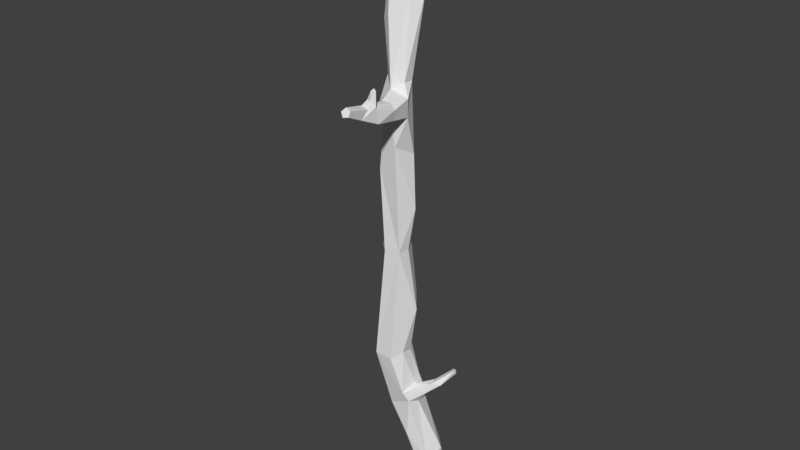 # Source: WoodenStick.blend  (saved by Blender 2.77.0; exported with 4.5.12 LTS)
import bpy
from mathutils import Matrix  # noqa: F401  (used for matrix-valued properties, if any)

bpy.ops.wm.read_factory_settings(use_empty=True)
scene = bpy.context.scene
scene.name = 'Scene'

# ---- collections
col_collection_1 = bpy.data.collections.new('Collection 1'); scene.collection.children.link(col_collection_1)

# ---- world
world_world = bpy.data.worlds.new('World'); scene.world = world_world
world_world.color = (0.05088, 0.05088, 0.05088)
world_world.use_sun_shadow = False
world_world.sun_shadow_jitter_overblur = 0.0
world_world.cycles.sampling_method = 'MANUAL'

# ---- meshes
me_cylinder_002 = bpy.data.meshes.new('Cylinder.002')
me_cylinder_002.from_pydata([(1.106, -0.07011, 2.113), (-0.7034, -0.2804, 2.038), (-0.7724, 0.5082, 1.994), (-0.8578, 0.07851, 8.104), (-0.6982, -0.809, 8.004), (0.4136, -0.8244, 7.582), (0.5125, 0.5019, 7.367), (-0.3884, 0.5336, 7.851), (-0.8041, 0.9759, -5.902), (-0.8164, 0.113, -6.234), (0.2952, -0.5961, -6.475), (0.934, 0.09474, -6.688), (0.09523, 0.7246, -6.423), (0.06011, 1.7, 14.4), (0.3747, 1.918, 14.88), (0.4005, 0.8462, 14.74), (0.6866, 1.5, 15.03), (1.188, 1.419, 14.83), (1.422, 0.9831, 14.56), (0.8003, 2.251, 14.62), (0.5465, 2.326, 13.87), (1.337, 1.869, 13.85), (1.255, 2.088, 14.52), (1.416, 1.023, -13.93), (2.114, 0.5735, -13.79), (1.857, 0.4525, -14.61), (1.823, -0.4619, -14.17), (1.71, -0.218, -14.73), (0.746, -0.4107, -14.23), (0.9446, -0.1319, -14.85), (0.5155, 0.4935, -14.12), (0.9225, 0.4697, -14.82), (-0.5324, -0.59, -2.138), (0.8222, 0.3901, -2.539), (-0.8592, 0.3528, -3.468), (0.7213, -0.6678, -2.138), (0.08604, 0.8508, -2.892), (-0.005575, 1.235, 10.81), (-0.5123, 0.9386, 10.64), (-0.2559, -0.1504, 11.16), (0.9381, 0.09893, 11.42), (0.9288, 1.306, 11.46), (1.726, 0.4492, -10.28), (0.7928, 1.023, -10.35), (0.4107, 0.5304, -10.87), (0.539, -0.5536, -11.97), (0.03564, -0.422, -9.375), (0.7416, 0.4345, 2.068), (0.5192, 0.8268, 4.621), (0.032, 1.077, 5.398), (-0.1976, 0.7237, 2.008), (0.001243, 0.9881, -0.1073), (0.8372, -0.7496, -11.57), (0.4324, -0.8258, -8.999), (-0.441, 0.8117, 12.8), (0.221, 0.6587, 7.958), (-0.02862, 1.215, 14.68), (0.6303, -0.815, 4.455), (0.7744, -0.7357, -0.2439), (0.7828, -0.5562, 2.125), (-0.1211, -0.6616, 2.087), (1.378, 0.855, -14.68), (0.4012, 0.2012, -12.14), (1.488, 0.2832, -15.0), (1.542, -0.4623, -11.04), (-0.7346, 0.0334, -4.742), (-0.7535, 0.9267, -4.98), (-0.7734, -0.4695, -5.517), (-0.5662, -0.3724, -4.553), (0.4187, -0.6168, -5.218), (-4.349, 0.5558, -6.057), (-3.839, 0.5858, -6.365), (-4.345, 0.1622, -5.962), (-1.797, -0.07799, -5.667), (-1.782, 0.1613, -6.009), (-1.928, 0.8372, -5.232), (-5.142, 0.03093, -6.654), (-5.252, 0.1587, -6.438), (-5.249, 0.4278, -6.489), (-5.137, 0.4663, -6.735), (-5.071, 0.221, -6.838), (-0.6428, 0.6454, 10.13), (0.07027, 1.053, 9.842), (0.01405, 1.702, 10.18), (0.4034, 1.614, 10.31), (0.5953, 1.286, 10.33), (0.6651, 1.869, 9.696), (0.5042, 2.279, 9.845), (0.6867, 2.19, 10.04), (0.1724, 1.825, 9.729), (0.851, 1.99, 9.927), (1.392, 2.716, 9.554), (1.281, 2.739, 9.262), (1.502, 2.537, 9.361), (-3.231, 0.6043, -6.158), (-3.212, 0.2639, -6.313), (-3.36, 0.4813, -5.51), (-3.395, 0.8479, -5.601), (-1.958, 0.3629, -5.231), (-3.28, 0.0002186, -5.633), (-1.805, 0.5997, -5.99), (-1.899, 0.8773, -5.728), (0.9516, 0.9982, 10.61), (-3.626, 0.1747, -6.427), (-3.171, 0.6373, -6.599), (-3.463, 0.7665, -6.401), (-3.944, -0.06772, -6.13), (-3.466, 0.347, -6.657), (-3.587, 0.5745, -6.627), (-3.333, 0.6057, -7.165), (-3.463, 0.7707, -7.107), (-3.582, 0.5877, -7.121), (-0.4453, 0.6201, -6.474)], [], [(30, 28, 45), (9, 8, 112), (25, 27, 63), (36, 33, 11, 12), (2, 3, 7), (2, 1, 4), (49, 7, 55), (12, 8, 66), (67, 9, 10), (69, 10, 11), (13, 56, 14), (3, 2, 4), (4, 1, 5), (42, 64, 24), (0, 33, 36), (40, 102, 41), (81, 39, 38), (44, 46, 9), (112, 8, 12), (44, 43, 23), (47, 51, 50), (9, 46, 53), (38, 39, 54), (23, 61, 62, 44), (60, 58, 59), (57, 60, 59), (30, 62, 61), (61, 31, 30), (30, 45, 62), (31, 61, 63), (61, 25, 63), (10, 9, 53), (64, 52, 26), (24, 64, 26), (65, 67, 68), (68, 69, 35), (99, 96, 72), (108, 111, 107), (79, 78, 70, 71), (85, 84, 37), (86, 90, 85), (86, 93, 90), (98, 96, 99), (73, 98, 99), (72, 106, 99), (101, 8, 100), (105, 108, 71), (97, 94, 105), (70, 97, 105), (94, 95, 104), (95, 109, 104), (94, 101, 100), (43, 112, 12), (43, 42, 24, 23), (53, 52, 64, 10), (15, 39, 40, 18), (16, 17, 22, 19, 14), (21, 18, 40, 41), (20, 21, 41, 37), (0, 6, 5, 57, 59), (19, 20, 13, 14), (16, 14, 56, 15), (17, 16, 15, 18), (17, 18, 21, 22), (22, 21, 20, 19), (25, 61, 23, 24), (25, 24, 26, 27), (27, 26, 28, 29), (29, 28, 30, 31), (43, 12, 11, 42), (33, 0, 59, 58, 35), (32, 1, 2, 34), (34, 2, 50, 51, 36), (88, 87, 83, 84), (39, 4, 5, 40), (49, 50, 2, 7), (44, 62, 45, 46), (51, 47, 0, 36), (48, 6, 0, 47), (50, 49, 48, 47), (52, 53, 46, 45), (83, 89, 81, 38), (102, 6, 55, 85), (6, 48, 49, 55), (89, 86, 82, 81), (54, 39, 15, 56), (13, 38, 54, 56), (57, 5, 1, 60), (1, 32, 35, 58, 60), (63, 27, 29, 31), (42, 11, 10, 64), (9, 67, 73, 74), (65, 32, 34, 66), (66, 34, 36, 12), (68, 35, 32, 65), (69, 68, 67, 10), (33, 35, 69, 11), (98, 65, 66, 75), (100, 8, 9, 74), (80, 79, 71, 103), (79, 80, 76, 77, 78), (76, 106, 72, 77), (76, 80, 103, 106), (77, 72, 70, 78), (82, 85, 55, 7, 81), (102, 40, 5, 6), (81, 3, 4, 39), (7, 3, 81), (13, 20, 37, 38), (83, 38, 37, 84), (82, 86, 85), (90, 88, 84, 85), (89, 87, 92), (89, 83, 87), (92, 93, 86, 89), (92, 91, 93), (91, 88, 90, 93), (91, 92, 87, 88), (99, 95, 74, 73), (94, 100, 74, 95), (96, 98, 75, 97), (98, 73, 67, 65), (97, 75, 101, 94), (75, 66, 8, 101), (37, 41, 102, 85), (106, 103, 95, 99), (108, 107, 103, 71), (94, 104, 105), (70, 105, 71), (70, 72, 96, 97), (109, 95, 107, 111), (26, 52, 45, 28), (95, 103, 107), (109, 111, 110), (110, 111, 108, 105), (109, 110, 105, 104), (112, 43, 44, 9)])
_ca = me_cylinder_002.color_attributes.new('Col', 'BYTE_COLOR', 'CORNER')
_ca.data.foreach_set('color', [0.4342, 0.1981, 0.05781, 1.0, 0.4342, 0.1981, 0.05781, 1.0, 0.4342, 0.1981, 0.05781, 1.0, 0.4342, 0.1981, 0.05781, 1.0, 0.4342, 0.1981, 0.05781, 1.0, 0.4342, 0.1981, 0.05781, 1.0, 0.4342, 0.1981, 0.05781, 1.0, 0.4342, 0.1981, 0.05781, 1.0, 0.4342, 0.1981, 0.05781, 1.0, 0.4342, 0.1981, 0.05781, 1.0, 0.4342, 0.1981, 0.05781, 1.0, 0.4342, 0.1981, 0.05781, 1.0, 0.4342, 0.1981, 0.05781, 1.0, 0.4342, 0.1981, 0.05781, 1.0, 0.4342, 0.1981, 0.05781, 1.0, 0.4342, 0.1981, 0.05781, 1.0, 0.4342, 0.1981, 0.05781, 1.0, 0.4342, 0.1981, 0.05781, 1.0, 0.4342, 0.1981, 0.05781, 1.0, 0.4342, 0.1981, 0.05781, 1.0, 0.4342, 0.1981, 0.05781, 1.0, 0.4342, 0.1981, 0.05781, 1.0, 0.4342, 0.1981, 0.05781, 1.0, 0.4342, 0.1981, 0.05781, 1.0, 0.4342, 0.1981, 0.05781, 1.0, 0.4342, 0.1981, 0.05781, 1.0, 0.4342, 0.1981, 0.05781, 1.0, 0.4342, 0.1981, 0.05781, 1.0, 0.4342, 0.1981, 0.05781, 1.0, 0.4342, 0.1981, 0.05781, 1.0, 0.4342, 0.1981, 0.05781, 1.0, 0.4342, 0.1981, 0.05781, 1.0, 0.4342, 0.1981, 0.05781, 1.0, 0.4342, 0.1981, 0.05781, 1.0, 0.4342, 0.1981, 0.05781, 1.0, 0.4342, 0.1981, 0.05781, 1.0, 0.4342, 0.1981, 0.05781, 1.0, 0.4342, 0.1981, 0.05781, 1.0, 0.4342, 0.1981, 0.05781, 1.0, 0.4342, 0.1981, 0.05781, 1.0, 0.4342, 0.1981, 0.05781, 1.0, 0.4342, 0.1981, 0.05781, 1.0, 0.4342, 0.1981, 0.05781, 1.0, 0.4342, 0.1981, 0.05781, 1.0, 0.4342, 0.1981, 0.05781, 1.0, 0.4342, 0.1981, 0.05781, 1.0, 0.4342, 0.1981, 0.05781, 1.0, 0.4342, 0.1981, 0.05781, 1.0, 0.4342, 0.1981, 0.05781, 1.0, 0.4342, 0.1981, 0.05781, 1.0, 0.4342, 0.1981, 0.05781, 1.0, 0.4342, 0.1981, 0.05781, 1.0, 0.4342, 0.1981, 0.05781, 1.0, 0.4342, 0.1981, 0.05781, 1.0, 0.4342, 0.1981, 0.05781, 1.0, 0.4342, 0.1981, 0.05781, 1.0, 0.4342, 0.1981, 0.05781, 1.0, 0.4342, 0.1981, 0.05781, 1.0, 0.4342, 0.1981, 0.05781, 1.0, 0.4342, 0.1981, 0.05781, 1.0, 0.4342, 0.1981, 0.05781, 1.0, 0.4342, 0.1981, 0.05781, 1.0, 0.4342, 0.1981, 0.05781, 1.0, 0.4342, 0.1981, 0.05781, 1.0, 0.4342, 0.1981, 0.05781, 1.0, 0.4342, 0.1981, 0.05781, 1.0, 0.4342, 0.1981, 0.05781, 1.0, 0.4342, 0.1981, 0.05781, 1.0, 0.4342, 0.1981, 0.05781, 1.0, 0.4342, 0.1981, 0.05781, 1.0, 0.4342, 0.1981, 0.05781, 1.0, 0.4342, 0.1981, 0.05781, 1.0, 0.4342, 0.1981, 0.05781, 1.0, 0.4342, 0.1981, 0.05781, 1.0, 0.4342, 0.1981, 0.05781, 1.0, 0.4342, 0.1981, 0.05781, 1.0, 0.4342, 0.1981, 0.05781, 1.0, 0.4342, 0.1981, 0.05781, 1.0, 0.4342, 0.1981, 0.05781, 1.0, 0.4342, 0.1981, 0.05781, 1.0, 0.4342, 0.1981, 0.05781, 1.0, 0.4342, 0.1981, 0.05781, 1.0, 0.4342, 0.1981, 0.05781, 1.0, 0.4342, 0.1981, 0.05781, 1.0, 0.4342, 0.1981, 0.05781, 1.0, 0.4342, 0.1981, 0.05781, 1.0, 0.4342, 0.1981, 0.05781, 1.0, 0.4342, 0.1981, 0.05781, 1.0, 0.4342, 0.1981, 0.05781, 1.0, 0.4342, 0.1981, 0.05781, 1.0, 0.4342, 0.1981, 0.05781, 1.0, 0.4342, 0.1981, 0.05781, 1.0, 0.4342, 0.1981, 0.05781, 1.0, 0.4342, 0.1981, 0.05781, 1.0, 0.4342, 0.1981, 0.05781, 1.0, 0.4342, 0.1981, 0.05781, 1.0, 0.4342, 0.1981, 0.05781, 1.0, 0.4342, 0.1981, 0.05781, 1.0, 0.4342, 0.1981, 0.05781, 1.0, 0.4342, 0.1981, 0.05781, 1.0, 0.4342, 0.1981, 0.05781, 1.0, 0.4342, 0.1981, 0.05781, 1.0, 0.4342, 0.1981, 0.05781, 1.0, 0.4342, 0.1981, 0.05781, 1.0, 0.4342, 0.1981, 0.05781, 1.0, 0.4342, 0.1981, 0.05781, 1.0, 0.4342, 0.1981, 0.05781, 1.0, 0.4342, 0.1981, 0.05781, 1.0, 0.4342, 0.1981, 0.05781, 1.0, 0.4342, 0.1981, 0.05781, 1.0, 0.4342, 0.1981, 0.05781, 1.0, 0.4342, 0.1981, 0.05781, 1.0, 0.4342, 0.1981, 0.05781, 1.0, 0.4342, 0.1981, 0.05781, 1.0, 0.4342, 0.1981, 0.05781, 1.0, 0.4342, 0.1981, 0.05781, 1.0, 0.4342, 0.1981, 0.05781, 1.0, 0.4342, 0.1981, 0.05781, 1.0, 0.4342, 0.1981, 0.05781, 1.0, 0.4342, 0.1981, 0.05781, 1.0, 0.4342, 0.1981, 0.05781, 1.0, 0.4342, 0.1981, 0.05781, 1.0, 0.4342, 0.1981, 0.05781, 1.0, 0.4342, 0.1981, 0.05781, 1.0, 0.4342, 0.1981, 0.05781, 1.0, 0.4342, 0.1981, 0.05781, 1.0, 0.4342, 0.1981, 0.05781, 1.0, 0.4342, 0.1981, 0.05781, 1.0, 0.4342, 0.1981, 0.05781, 1.0, 0.4342, 0.1981, 0.05781, 1.0, 0.4342, 0.1981, 0.05781, 1.0, 0.4342, 0.1981, 0.05781, 1.0, 0.4342, 0.1981, 0.05781, 1.0, 0.4342, 0.1981, 0.05781, 1.0, 0.4342, 0.1981, 0.05781, 1.0, 0.4342, 0.1981, 0.05781, 1.0, 0.4342, 0.1981, 0.05781, 1.0, 0.4342, 0.1981, 0.05781, 1.0, 0.4342, 0.1981, 0.05781, 1.0, 0.4342, 0.1981, 0.05781, 1.0, 0.4342, 0.1981, 0.05781, 1.0, 0.4342, 0.1981, 0.05781, 1.0, 0.4342, 0.1981, 0.05781, 1.0, 0.4342, 0.1981, 0.05781, 1.0, 0.4342, 0.1981, 0.05781, 1.0, 0.4342, 0.1981, 0.05781, 1.0, 0.4342, 0.1981, 0.05781, 1.0, 0.4342, 0.1981, 0.05781, 1.0, 0.4342, 0.1981, 0.05781, 1.0, 0.4342, 0.1981, 0.05781, 1.0, 0.4342, 0.1981, 0.05781, 1.0, 0.4342, 0.1981, 0.05781, 1.0, 0.4342, 0.1981, 0.05781, 1.0, 0.4342, 0.1981, 0.05781, 1.0, 0.4342, 0.1981, 0.05781, 1.0, 0.4342, 0.1981, 0.05781, 1.0, 0.4342, 0.1981, 0.05781, 1.0, 0.4342, 0.1981, 0.05781, 1.0, 0.4342, 0.1981, 0.05781, 1.0, 0.4342, 0.1981, 0.05781, 1.0, 0.4342, 0.1981, 0.05781, 1.0, 0.4342, 0.1981, 0.05781, 1.0, 0.4342, 0.1981, 0.05781, 1.0, 0.4342, 0.1981, 0.05781, 1.0, 0.4342, 0.1981, 0.05781, 1.0, 0.4342, 0.1981, 0.05781, 1.0, 0.4342, 0.1981, 0.05781, 1.0, 0.4342, 0.1981, 0.05781, 1.0, 0.4342, 0.1981, 0.05781, 1.0, 0.4342, 0.1981, 0.05781, 1.0, 0.4342, 0.1981, 0.05781, 1.0, 0.4342, 0.1981, 0.05781, 1.0, 0.4342, 0.1981, 0.05781, 1.0, 0.4342, 0.1981, 0.05781, 1.0, 0.4342, 0.1981, 0.05781, 1.0, 0.4342, 0.1981, 0.05781, 1.0, 0.4342, 0.1981, 0.05781, 1.0, 0.4342, 0.1981, 0.05781, 1.0, 0.4342, 0.1981, 0.05781, 1.0, 0.4342, 0.1981, 0.05781, 1.0, 0.4342, 0.1981, 0.05781, 1.0, 0.4342, 0.1981, 0.05781, 1.0, 0.4342, 0.1981, 0.05781, 1.0, 0.4342, 0.1981, 0.05781, 1.0, 0.4342, 0.1981, 0.05781, 1.0, 0.4342, 0.1981, 0.05781, 1.0, 0.4342, 0.1981, 0.05781, 1.0, 0.4342, 0.1981, 0.05781, 1.0, 0.4342, 0.1981, 0.05781, 1.0, 0.4342, 0.1981, 0.05781, 1.0, 0.4342, 0.1981, 0.05781, 1.0, 0.4342, 0.1981, 0.05781, 1.0, 0.4342, 0.1981, 0.05781, 1.0, 0.4342, 0.1981, 0.05781, 1.0, 0.4342, 0.1981, 0.05781, 1.0, 0.4342, 0.1981, 0.05781, 1.0, 0.4342, 0.1981, 0.05781, 1.0, 0.4342, 0.1981, 0.05781, 1.0, 0.4342, 0.1981, 0.05781, 1.0, 0.4342, 0.1981, 0.05781, 1.0, 0.4342, 0.1981, 0.05781, 1.0, 0.4342, 0.1981, 0.05781, 1.0, 0.4342, 0.1981, 0.05781, 1.0, 0.4342, 0.1981, 0.05781, 1.0, 0.4342, 0.1981, 0.05781, 1.0, 0.4342, 0.1981, 0.05781, 1.0, 0.4342, 0.1981, 0.05781, 1.0, 0.4342, 0.1981, 0.05781, 1.0, 0.4342, 0.1981, 0.05781, 1.0, 0.4342, 0.1981, 0.05781, 1.0, 0.4342, 0.1981, 0.05781, 1.0, 0.4342, 0.1981, 0.05781, 1.0, 0.4342, 0.1981, 0.05781, 1.0, 0.4342, 0.1981, 0.05781, 1.0, 0.4342, 0.1981, 0.05781, 1.0, 0.4342, 0.1981, 0.05781, 1.0, 0.4342, 0.1981, 0.05781, 1.0, 0.4342, 0.1981, 0.05781, 1.0, 0.4342, 0.1981, 0.05781, 1.0, 0.4342, 0.1981, 0.05781, 1.0, 0.4342, 0.1981, 0.05781, 1.0, 0.4342, 0.1981, 0.05781, 1.0, 0.4342, 0.1981, 0.05781, 1.0, 0.4342, 0.1981, 0.05781, 1.0, 0.4342, 0.1981, 0.05781, 1.0, 0.4342, 0.1981, 0.05781, 1.0, 0.4342, 0.1981, 0.05781, 1.0, 0.4342, 0.1981, 0.05781, 1.0, 0.4342, 0.1981, 0.05781, 1.0, 0.4342, 0.1981, 0.05781, 1.0, 0.4342, 0.1981, 0.05781, 1.0, 0.4342, 0.1981, 0.05781, 1.0, 0.4342, 0.1981, 0.05781, 1.0, 0.4342, 0.1981, 0.05781, 1.0, 0.4342, 0.1981, 0.05781, 1.0, 0.4342, 0.1981, 0.05781, 1.0, 0.4342, 0.1981, 0.05781, 1.0, 0.4342, 0.1981, 0.05781, 1.0, 0.4342, 0.1981, 0.05781, 1.0, 0.4342, 0.1981, 0.05781, 1.0, 0.4342, 0.1981, 0.05781, 1.0, 0.4342, 0.1981, 0.05781, 1.0, 0.4342, 0.1981, 0.05781, 1.0, 0.4342, 0.1981, 0.05781, 1.0, 0.4342, 0.1981, 0.05781, 1.0, 0.4342, 0.1981, 0.05781, 1.0, 0.4342, 0.1981, 0.05781, 1.0, 0.4342, 0.1981, 0.05781, 1.0, 0.4342, 0.1981, 0.05781, 1.0, 0.4342, 0.1981, 0.05781, 1.0, 0.4342, 0.1981, 0.05781, 1.0, 0.4342, 0.1981, 0.05781, 1.0, 0.4342, 0.1981, 0.05781, 1.0, 0.4342, 0.1981, 0.05781, 1.0, 0.4342, 0.1981, 0.05781, 1.0, 0.4342, 0.1981, 0.05781, 1.0, 0.4342, 0.1981, 0.05781, 1.0, 0.4342, 0.1981, 0.05781, 1.0, 0.4342, 0.1981, 0.05781, 1.0, 0.4342, 0.1981, 0.05781, 1.0, 0.4342, 0.1981, 0.05781, 1.0, 0.4342, 0.1981, 0.05781, 1.0, 0.4342, 0.1981, 0.05781, 1.0, 0.4342, 0.1981, 0.05781, 1.0, 0.4342, 0.1981, 0.05781, 1.0, 0.4342, 0.1981, 0.05781, 1.0, 0.4342, 0.1981, 0.05781, 1.0, 0.4342, 0.1981, 0.05781, 1.0, 0.4342, 0.1981, 0.05781, 1.0, 0.4342, 0.1981, 0.05781, 1.0, 0.4342, 0.1981, 0.05781, 1.0, 0.4342, 0.1981, 0.05781, 1.0, 0.4342, 0.1981, 0.05781, 1.0, 0.4342, 0.1981, 0.05781, 1.0, 0.4342, 0.1981, 0.05781, 1.0, 0.4342, 0.1981, 0.05781, 1.0, 0.4342, 0.1981, 0.05781, 1.0, 0.4342, 0.1981, 0.05781, 1.0, 0.4342, 0.1981, 0.05781, 1.0, 0.4342, 0.1981, 0.05781, 1.0, 0.4342, 0.1981, 0.05781, 1.0, 0.4342, 0.1981, 0.05781, 1.0, 0.4342, 0.1981, 0.05781, 1.0, 0.4342, 0.1981, 0.05781, 1.0, 0.4342, 0.1981, 0.05781, 1.0, 0.4342, 0.1981, 0.05781, 1.0, 0.4342, 0.1981, 0.05781, 1.0, 0.4342, 0.1981, 0.05781, 1.0, 0.4342, 0.1981, 0.05781, 1.0, 0.4342, 0.1981, 0.05781, 1.0, 0.4342, 0.1981, 0.05781, 1.0, 0.4342, 0.1981, 0.05781, 1.0, 0.4342, 0.1981, 0.05781, 1.0, 0.4342, 0.1981, 0.05781, 1.0, 0.4342, 0.1981, 0.05781, 1.0, 0.4342, 0.1981, 0.05781, 1.0, 0.4342, 0.1981, 0.05781, 1.0, 0.4342, 0.1981, 0.05781, 1.0, 0.4342, 0.1981, 0.05781, 1.0, 0.4342, 0.1981, 0.05781, 1.0, 0.4342, 0.1981, 0.05781, 1.0, 0.4342, 0.1981, 0.05781, 1.0, 0.4342, 0.1981, 0.05781, 1.0, 0.4342, 0.1981, 0.05781, 1.0, 0.4342, 0.1981, 0.05781, 1.0, 0.4342, 0.1981, 0.05781, 1.0, 0.4342, 0.1981, 0.05781, 1.0, 0.4342, 0.1981, 0.05781, 1.0, 0.4342, 0.1981, 0.05781, 1.0, 0.4342, 0.1981, 0.05781, 1.0, 0.4342, 0.1981, 0.05781, 1.0, 0.4342, 0.1981, 0.05781, 1.0, 0.4342, 0.1981, 0.05781, 1.0, 0.4342, 0.1981, 0.05781, 1.0, 0.4342, 0.1981, 0.05781, 1.0, 0.4342, 0.1981, 0.05781, 1.0, 0.4342, 0.1981, 0.05781, 1.0, 0.4342, 0.1981, 0.05781, 1.0, 0.4342, 0.1981, 0.05781, 1.0, 0.4342, 0.1981, 0.05781, 1.0, 0.4342, 0.1981, 0.05781, 1.0, 0.4342, 0.1981, 0.05781, 1.0, 0.4342, 0.1981, 0.05781, 1.0, 0.4342, 0.1981, 0.05781, 1.0, 0.4342, 0.1981, 0.05781, 1.0, 0.4342, 0.1981, 0.05781, 1.0, 0.4342, 0.1981, 0.05781, 1.0, 0.4342, 0.1981, 0.05781, 1.0, 0.4342, 0.1981, 0.05781, 1.0, 0.4342, 0.1981, 0.05781, 1.0, 0.4342, 0.1981, 0.05781, 1.0, 0.4342, 0.1981, 0.05781, 1.0, 0.4342, 0.1981, 0.05781, 1.0, 0.4342, 0.1981, 0.05781, 1.0, 0.4342, 0.1981, 0.05781, 1.0, 0.4342, 0.1981, 0.05781, 1.0, 0.4342, 0.1981, 0.05781, 1.0, 0.4342, 0.1981, 0.05781, 1.0, 0.4342, 0.1981, 0.05781, 1.0, 0.4342, 0.1981, 0.05781, 1.0, 0.4342, 0.1981, 0.05781, 1.0, 0.4342, 0.1981, 0.05781, 1.0, 0.4342, 0.1981, 0.05781, 1.0, 0.4342, 0.1981, 0.05781, 1.0, 0.4342, 0.1981, 0.05781, 1.0, 0.4342, 0.1981, 0.05781, 1.0, 0.4342, 0.1981, 0.05781, 1.0, 0.4342, 0.1981, 0.05781, 1.0, 0.4342, 0.1981, 0.05781, 1.0, 0.4342, 0.1981, 0.05781, 1.0, 0.4342, 0.1981, 0.05781, 1.0, 0.4342, 0.1981, 0.05781, 1.0, 0.4342, 0.1981, 0.05781, 1.0, 0.4342, 0.1981, 0.05781, 1.0, 0.4342, 0.1981, 0.05781, 1.0, 0.4342, 0.1981, 0.05781, 1.0, 0.4342, 0.1981, 0.05781, 1.0, 0.4342, 0.1981, 0.05781, 1.0, 0.4342, 0.1981, 0.05781, 1.0, 0.4342, 0.1981, 0.05781, 1.0, 0.4342, 0.1981, 0.05781, 1.0, 0.4342, 0.1981, 0.05781, 1.0, 0.4342, 0.1981, 0.05781, 1.0, 0.4342, 0.1981, 0.05781, 1.0, 0.4342, 0.1981, 0.05781, 1.0, 0.4342, 0.1981, 0.05781, 1.0, 0.4342, 0.1981, 0.05781, 1.0, 0.4342, 0.1981, 0.05781, 1.0, 0.4342, 0.1981, 0.05781, 1.0, 0.4342, 0.1981, 0.05781, 1.0, 0.4342, 0.1981, 0.05781, 1.0, 0.4342, 0.1981, 0.05781, 1.0, 0.4342, 0.1981, 0.05781, 1.0, 0.4342, 0.1981, 0.05781, 1.0, 0.4342, 0.1981, 0.05781, 1.0, 0.4342, 0.1981, 0.05781, 1.0, 0.4342, 0.1981, 0.05781, 1.0, 0.4342, 0.1981, 0.05781, 1.0, 0.4342, 0.1981, 0.05781, 1.0, 0.4342, 0.1981, 0.05781, 1.0, 0.4342, 0.1981, 0.05781, 1.0, 0.4342, 0.1981, 0.05781, 1.0, 0.4342, 0.1981, 0.05781, 1.0, 0.4342, 0.1981, 0.05781, 1.0, 0.4342, 0.1981, 0.05781, 1.0, 0.4342, 0.1981, 0.05781, 1.0, 0.4342, 0.1981, 0.05781, 1.0, 0.4342, 0.1981, 0.05781, 1.0, 0.4342, 0.1981, 0.05781, 1.0, 0.4342, 0.1981, 0.05781, 1.0, 0.4342, 0.1981, 0.05781, 1.0, 0.4342, 0.1981, 0.05781, 1.0, 0.4342, 0.1981, 0.05781, 1.0, 0.4342, 0.1981, 0.05781, 1.0, 0.4342, 0.1981, 0.05781, 1.0, 0.4342, 0.1981, 0.05781, 1.0, 0.4342, 0.1981, 0.05781, 1.0, 0.4342, 0.1981, 0.05781, 1.0, 0.4342, 0.1981, 0.05781, 1.0, 0.4342, 0.1981, 0.05781, 1.0, 0.4342, 0.1981, 0.05781, 1.0, 0.4342, 0.1981, 0.05781, 1.0, 0.4342, 0.1981, 0.05781, 1.0, 0.4342, 0.1981, 0.05781, 1.0, 0.4342, 0.1981, 0.05781, 1.0, 0.4342, 0.1981, 0.05781, 1.0, 0.4342, 0.1981, 0.05781, 1.0, 0.4342, 0.1981, 0.05781, 1.0, 0.4342, 0.1981, 0.05781, 1.0, 0.4342, 0.1981, 0.05781, 1.0, 0.4342, 0.1981, 0.05781, 1.0, 0.4342, 0.1981, 0.05781, 1.0, 0.4342, 0.1981, 0.05781, 1.0, 0.4342, 0.1981, 0.05781, 1.0, 0.4342, 0.1981, 0.05781, 1.0, 0.4342, 0.1981, 0.05781, 1.0, 0.4342, 0.1981, 0.05781, 1.0, 0.4342, 0.1981, 0.05781, 1.0, 0.4342, 0.1981, 0.05781, 1.0, 0.4342, 0.1981, 0.05781, 1.0, 0.4342, 0.1981, 0.05781, 1.0, 0.4342, 0.1981, 0.05781, 1.0, 0.4342, 0.1981, 0.05781, 1.0, 0.4342, 0.1981, 0.05781, 1.0, 0.4342, 0.1981, 0.05781, 1.0, 0.4342, 0.1981, 0.05781, 1.0, 0.4342, 0.1981, 0.05781, 1.0, 0.4342, 0.1981, 0.05781, 1.0, 0.4342, 0.1981, 0.05781, 1.0, 0.4342, 0.1981, 0.05781, 1.0, 0.4342, 0.1981, 0.05781, 1.0, 0.4342, 0.1981, 0.05781, 1.0, 0.4342, 0.1981, 0.05781, 1.0, 0.4342, 0.1981, 0.05781, 1.0, 0.4342, 0.1981, 0.05781, 1.0, 0.4342, 0.1981, 0.05781, 1.0, 0.4342, 0.1981, 0.05781, 1.0, 0.4342, 0.1981, 0.05781, 1.0, 0.4342, 0.1981, 0.05781, 1.0, 0.4342, 0.1981, 0.05781, 1.0, 0.4342, 0.1981, 0.05781, 1.0, 0.4342, 0.1981, 0.05781, 1.0, 0.4342, 0.1981, 0.05781, 1.0, 0.4342, 0.1981, 0.05781, 1.0, 0.4342, 0.1981, 0.05781, 1.0, 0.4342, 0.1981, 0.05781, 1.0, 0.4342, 0.1981, 0.05781, 1.0, 0.4342, 0.1981, 0.05781, 1.0, 0.4342, 0.1981, 0.05781, 1.0, 0.4342, 0.1981, 0.05781, 1.0, 0.4342, 0.1981, 0.05781, 1.0, 0.4342, 0.1981, 0.05781, 1.0, 0.4342, 0.1981, 0.05781, 1.0, 0.4342, 0.1981, 0.05781, 1.0, 0.4342, 0.1981, 0.05781, 1.0, 0.4342, 0.1981, 0.05781, 1.0, 0.4342, 0.1981, 0.05781, 1.0, 0.4342, 0.1981, 0.05781, 1.0, 0.4342, 0.1981, 0.05781, 1.0, 0.4342, 0.1981, 0.05781, 1.0, 0.4342, 0.1981, 0.05781, 1.0, 0.4342, 0.1981, 0.05781, 1.0, 0.4342, 0.1981, 0.05781, 1.0, 0.4342, 0.1981, 0.05781, 1.0, 0.4342, 0.1981, 0.05781, 1.0, 0.4342, 0.1981, 0.05781, 1.0, 0.4342, 0.1981, 0.05781, 1.0, 0.4342, 0.1981, 0.05781, 1.0, 0.4342, 0.1981, 0.05781, 1.0, 0.4342, 0.1981, 0.05781, 1.0, 0.4342, 0.1981, 0.05781, 1.0, 0.4342, 0.1981, 0.05781, 1.0, 0.4342, 0.1981, 0.05781, 1.0, 0.4342, 0.1981, 0.05781, 1.0, 0.4342, 0.1981, 0.05781, 1.0, 0.4342, 0.1981, 0.05781, 1.0, 0.4342, 0.1981, 0.05781, 1.0, 0.4342, 0.1981, 0.05781, 1.0, 0.4342, 0.1981, 0.05781, 1.0, 0.4342, 0.1981, 0.05781, 1.0, 0.4342, 0.1981, 0.05781, 1.0, 0.4342, 0.1981, 0.05781, 1.0, 0.4342, 0.1981, 0.05781, 1.0, 0.4342, 0.1981, 0.05781, 1.0, 0.4342, 0.1981, 0.05781, 1.0, 0.4342, 0.1981, 0.05781, 1.0, 0.4342, 0.1981, 0.05781, 1.0, 0.4342, 0.1981, 0.05781, 1.0, 0.4342, 0.1981, 0.05781, 1.0, 0.4342, 0.1981, 0.05781, 1.0, 0.4342, 0.1981, 0.05781, 1.0, 0.4342, 0.1981, 0.05781, 1.0, 0.4342, 0.1981, 0.05781, 1.0, 0.4342, 0.1981, 0.05781, 1.0, 0.4342, 0.1981, 0.05781, 1.0, 0.4342, 0.1981, 0.05781, 1.0])
me_cylinder_002.use_remesh_preserve_volume = False
me_cylinder_002.use_remesh_preserve_attributes = False
me_cylinder_002.use_mirror_vertex_groups = False
me_cylinder_002.update()

# ---- objects
ob_woode_stick = bpy.data.objects.new('Woode_Stick', me_cylinder_002)

# ---- transforms, parenting, visibility, modifiers, constraints
ob_woode_stick.location = (0.0, 0.0, 0.0)
ob_woode_stick.rotation_euler = (3.142, -5.262e-08, 1.804)
ob_woode_stick.scale = (0.06802, 0.06802, 0.06802)
ob_woode_stick.lineart.crease_threshold = 0.0
_m = ob_woode_stick.modifiers.new('Triangulate', 'TRIANGULATE')

# ---- collection membership
col_collection_1.objects.link(ob_woode_stick)

# ---- scene / render settings (as saved in the file)
scene.frame_start = 1; scene.frame_end = 250; scene.frame_set(1)
scene.render.engine = 'BLENDER_EEVEE_NEXT'
scene.render.resolution_percentage = 50
scene.render.dither_intensity = 0.0
scene.cycles.use_denoising = False
scene.cycles.samples = 128
scene.cycles.sampling_pattern = 'TABULATED_SOBOL'
scene.cycles.light_sampling_threshold = 0.0
scene.cycles.use_adaptive_sampling = False
scene.cycles.use_light_tree = False
scene.cycles.blur_glossy = 0.0
scene.cycles.sample_clamp_indirect = 0.0
scene.view_settings.view_transform = 'Standard'
bpy.context.view_layer.update()

# ---- added for rendering (the .blend has no active camera and no usable light): camera, sun
cam_auto = bpy.data.cameras.new('AutoCamera')
cam_auto.lens = 50.0
cam_auto.sensor_width = 36.0
cam_auto.clip_end = 1000.0
ob_auto_camera = bpy.data.objects.new('AutoCamera', cam_auto)
scene.collection.objects.link(ob_auto_camera)
ob_auto_camera.location = (2.07029, -2.46764, 1.58509)
ob_auto_camera.rotation_euler = (1.09748, -7.21219e-08, 0.694738)
scene.camera = ob_auto_camera
light_auto_sun = bpy.data.lights.new('AutoSun', 'SUN')
light_auto_sun.energy = 3.0
light_auto_sun.angle = 0.0523599
ob_auto_sun = bpy.data.objects.new('AutoSun', light_auto_sun)
scene.collection.objects.link(ob_auto_sun)
ob_auto_sun.rotation_euler = (0.872665, 0.174533, 0.523599)
bpy.context.view_layer.update()
